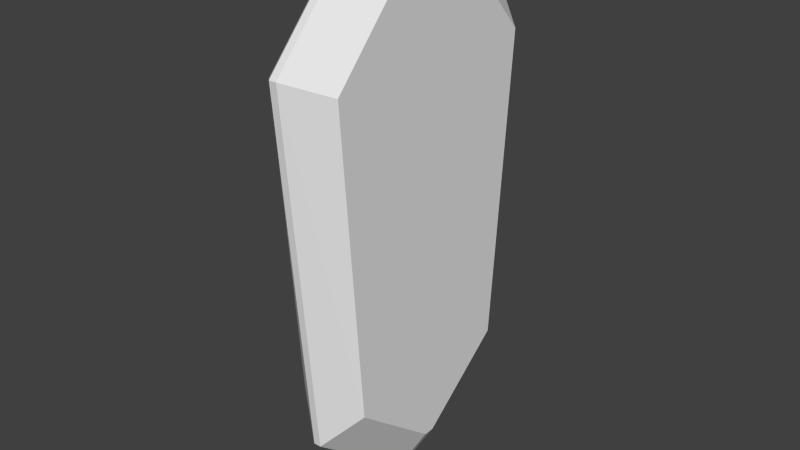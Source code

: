 # Source: Chalcocite.blend  (saved by Blender 2.71.0; exported with 4.5.12 LTS)
import bpy
from mathutils import Matrix  # noqa: F401  (used for matrix-valued properties, if any)

bpy.ops.wm.read_factory_settings(use_empty=True)
scene = bpy.context.scene
scene.name = 'Scene'

# ---- collections
col_collection_1 = bpy.data.collections.new('Collection 1'); scene.collection.children.link(col_collection_1)

# ---- materials (node trees are filled in below, after node groups)
mat_material = bpy.data.materials.new('Material')
mat_material.alpha_threshold = 0.0
mat_material.use_transparent_shadow = False
mat_material.roughness = 0.5
mat_material.line_color = (0.0, 0.0, 0.0, 1.0)

# ---- material node trees

# ---- world
world_world = bpy.data.worlds.new('World'); scene.world = world_world
world_world.color = (0.05088, 0.05088, 0.05088)
world_world.use_sun_shadow = False
world_world.sun_shadow_jitter_overblur = 0.0
world_world.cycles.sampling_method = 'MANUAL'
world_world.cycles.sample_map_resolution = 256

# ---- meshes
me_cube = bpy.data.meshes.new('Cube')
me_cube.from_pydata([(0.03604, 1.429, 2.618), (0.3544, 1.127, 2.481), (0.03604, 0.6179, 3.507), (0.3544, 0.4929, 3.176), (0.03604, -0.6179, 3.507), (0.3544, -0.4929, 3.176), (0.03604, -1.429, 2.618), (0.3544, -1.127, 2.481), (-0.03604, -1.429, 2.618), (-0.3544, -1.127, 2.481), (-0.03604, -0.6179, 3.507), (-0.3544, -0.4929, 3.176), (-0.03604, 0.6179, 3.507), (-0.3544, 0.4929, 3.176), (-0.03604, 1.429, 2.618), (-0.3544, 1.127, 2.481), (0.03604, 1.131, -0.8205), (0.03604, 0.04134, -1.707), (0.3544, 0.05146, -1.169), (0.3544, 0.9019, -0.486), (0.03604, -0.04134, -1.707), (0.03604, -1.131, -0.8205), (0.3544, -0.9019, -0.486), (0.3544, -0.05146, -1.169), (-0.03604, -1.131, -0.8205), (-0.03604, -0.04134, -1.707), (-0.3544, -0.05146, -1.169), (-0.3544, -0.9019, -0.486), (-0.03604, 0.04134, -1.707), (-0.03604, 1.131, -0.8205), (-0.3544, 0.9019, -0.486), (-0.3544, 0.05146, -1.169)], [], [(18, 19, 1, 3, 5, 7, 22, 23), (30, 15, 14, 29), (4, 10, 8, 6), (0, 14, 12, 2), (26, 31, 28, 25), (2, 12, 10, 4), (6, 21, 22, 7), (17, 20, 25, 28), (9, 27, 24, 8), (3, 1, 0, 2), (15, 13, 12, 14), (7, 5, 4, 6), (11, 9, 8, 10), (0, 16, 29, 14), (2, 4, 5, 3), (21, 6, 8, 24), (13, 11, 10, 12), (26, 27, 9, 11, 13, 15, 30, 31), (1, 19, 16, 0), (16, 19, 18, 17), (22, 21, 20, 23), (24, 27, 26, 25), (30, 29, 28, 31), (29, 16, 17, 28), (21, 24, 25, 20), (18, 23, 20, 17)])
_uv = me_cube.uv_layers.new(name='UVMap')
_uv.uv.foreach_set('vector', [0.2075, 0.08242, 0.3268, 0.1871, 0.3584, 0.6416, 0.2694, 0.748, 0.1313, 0.748, 0.04231, 0.6416, 0.07391, 0.1871, 0.1931, 0.08242, 1.0, 0.04802, 1.0, 0.5039, 0.9554, 0.5287, 0.9554, 0.0, 0.856, 0.6536, 0.8459, 0.6536, 0.8459, 0.5287, 0.856, 0.5287, 0.9453, 0.5287, 0.9554, 0.5287, 0.9554, 0.6536, 0.9453, 0.6536, 0.6082, 0.08242, 0.5938, 0.08242, 0.5952, 0.0, 0.6068, 0.0, 0.8215, 0.8429, 0.8114, 0.8429, 0.8114, 0.6536, 0.8215, 0.6536, 0.856, 0.5287, 0.856, 0.0, 0.9007, 0.04802, 0.9007, 0.5039, 0.8114, 0.8204, 0.8114, 0.8331, 0.8013, 0.8331, 0.8013, 0.8204, 0.8013, 0.5039, 0.8013, 0.04802, 0.8459, 9.13e-09, 0.8459, 0.5287, 0.2694, 0.748, 0.3584, 0.6416, 0.4007, 0.6626, 0.2869, 0.7986, 0.443, 0.6416, 0.5319, 0.748, 0.5144, 0.7986, 0.4007, 0.6626, 0.04231, 0.6416, 0.1313, 0.748, 0.1137, 0.7986, 0.0, 0.6626, 0.6701, 0.748, 0.759, 0.6416, 0.8013, 0.6626, 0.6876, 0.7986, 0.9453, 0.5287, 0.9453, 0.0, 0.9554, 0.0, 0.9554, 0.5287, 0.2869, 0.7986, 0.1137, 0.7986, 0.1313, 0.748, 0.2694, 0.748, 0.856, 0.0, 0.856, 0.5287, 0.8459, 0.5287, 0.8459, 9.13e-09, 0.5319, 0.748, 0.6701, 0.748, 0.6876, 0.7986, 0.5144, 0.7986, 0.6082, 0.08242, 0.7274, 0.1871, 0.759, 0.6416, 0.6701, 0.748, 0.5319, 0.748, 0.443, 0.6416, 0.4746, 0.1871, 0.5938, 0.08242, 0.9007, 0.5039, 0.9007, 0.04802, 0.9453, 0.0, 0.9453, 0.5287, 0.3588, 0.1358, 0.3268, 0.1871, 0.2075, 0.08242, 0.2061, 0.0, 0.07391, 0.1871, 0.04183, 0.1358, 0.1945, 0.0, 0.1931, 0.08242, 0.7595, 0.1358, 0.7274, 0.1871, 0.6082, 0.08242, 0.6068, 0.0, 0.4746, 0.1871, 0.4425, 0.1358, 0.5952, 0.0, 0.5938, 0.08242, 0.8013, 0.6536, 0.8114, 0.6536, 0.8114, 0.8204, 0.8013, 0.8204, 0.8114, 1.0, 0.8013, 1.0, 0.8013, 0.8331, 0.8114, 0.8331, 0.2075, 0.08242, 0.1931, 0.08242, 0.1945, 0.0, 0.2061, 0.0])
me_cube.materials.append(mat_material)
me_cube.use_remesh_preserve_volume = False
me_cube.use_remesh_preserve_attributes = False
me_cube.use_mirror_vertex_groups = False
me_cube.update()

# ---- objects
ob_chalcocitecrystal = bpy.data.objects.new('ChalcociteCrystal', me_cube)

# ---- transforms, parenting, visibility, modifiers, constraints
ob_chalcocitecrystal.location = (0.0, 0.0, 0.0)
ob_chalcocitecrystal.lock_rotations_4d = False
ob_chalcocitecrystal.empty_display_type = 'ARROWS'
ob_chalcocitecrystal.lineart.crease_threshold = 0.0

# ---- collection membership
col_collection_1.objects.link(ob_chalcocitecrystal)

# ---- scene / render settings (as saved in the file)
scene.frame_start = 1; scene.frame_end = 250; scene.frame_set(1)
scene.render.engine = 'BLENDER_EEVEE_NEXT'
scene.render.resolution_percentage = 50
scene.render.dither_intensity = 0.0
scene.cycles.use_denoising = False
scene.cycles.samples = 10
scene.cycles.sampling_pattern = 'TABULATED_SOBOL'
scene.cycles.light_sampling_threshold = 0.0
scene.cycles.use_adaptive_sampling = False
scene.cycles.use_light_tree = False
scene.cycles.blur_glossy = 0.0
scene.cycles.volume_bounces = 1
scene.cycles.pixel_filter_type = 'GAUSSIAN'
scene.cycles.sample_clamp_indirect = 0.0
scene.view_settings.view_transform = 'Standard'
bpy.context.view_layer.update()

# ---- added for rendering (the .blend has no active camera and no usable light): camera, sun
cam_auto = bpy.data.cameras.new('AutoCamera')
cam_auto.lens = 50.0
cam_auto.sensor_width = 36.0
cam_auto.clip_end = 1000.0
ob_auto_camera = bpy.data.objects.new('AutoCamera', cam_auto)
scene.collection.objects.link(ob_auto_camera)
ob_auto_camera.location = (5.5403, -6.64836, 5.33194)
ob_auto_camera.rotation_euler = (1.09748, -7.21219e-08, 0.694738)
scene.camera = ob_auto_camera
light_auto_sun = bpy.data.lights.new('AutoSun', 'SUN')
light_auto_sun.energy = 3.0
light_auto_sun.angle = 0.0523599
ob_auto_sun = bpy.data.objects.new('AutoSun', light_auto_sun)
scene.collection.objects.link(ob_auto_sun)
ob_auto_sun.rotation_euler = (0.872665, 0.174533, 0.523599)
bpy.context.view_layer.update()
